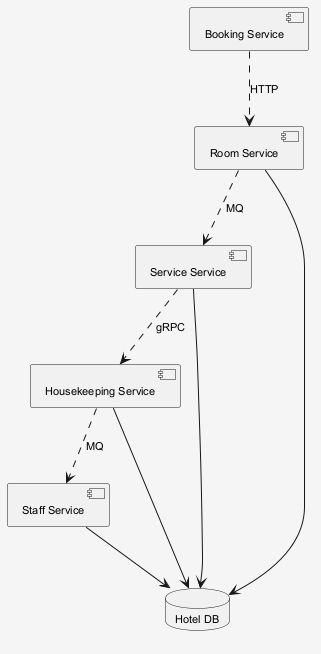

The diagram above was rendered by PlantUML. Its source (embedded in the PNG):
@startuml
skinparam shadowing false
skinparam backgroundColor #F5F5F5
skinparam defaultFontSize 11
component "Room Service" as C_RoomService
component "Housekeeping Service" as C_HousekeepingService
component "Staff Service" as C_StaffService
component "Service Service" as C_ServiceService
component "Booking Service" as C_BookingService
database "Hotel DB" as DB_hotel
C_RoomService --> DB_hotel
C_HousekeepingService --> DB_hotel
C_StaffService --> DB_hotel
C_ServiceService --> DB_hotel
C_HousekeepingService ..> C_StaffService : MQ
C_RoomService ..> C_ServiceService : MQ
C_ServiceService ..> C_HousekeepingService : gRPC
C_BookingService ..> C_RoomService : HTTP
@enduml